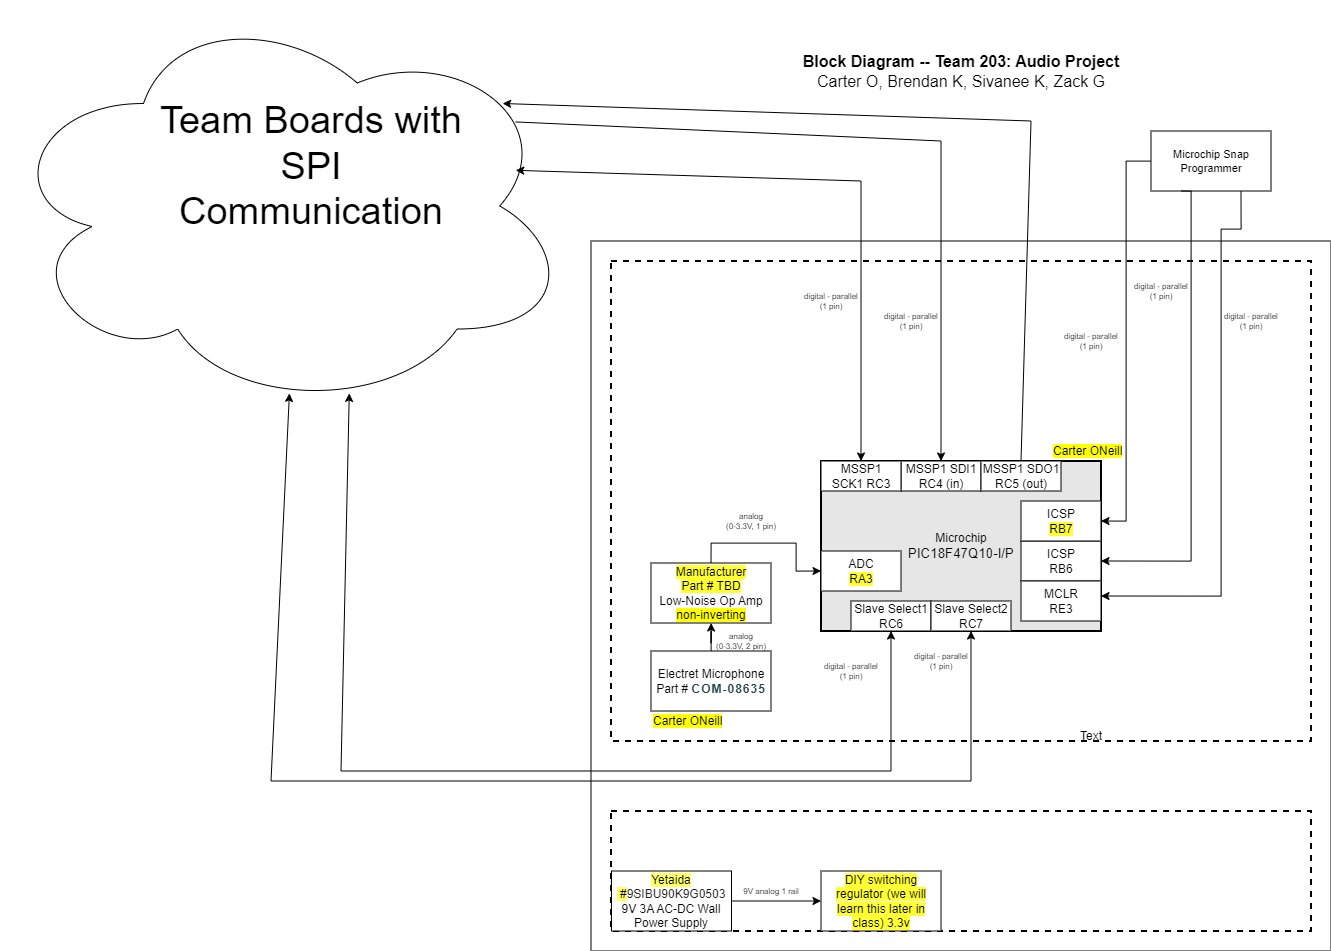

The diagram above was exported from draw.io. Its source (the exported page's mxGraphModel, read from the mxfile embedded in the PNG):
<mxGraphModel dx="3853.5" dy="2578.5" grid="1" gridSize="10" guides="1" tooltips="1" connect="1" arrows="1" fold="1" page="1" pageScale="1.5" pageWidth="1169" pageHeight="827" background="#ffffff" math="0" shadow="0">
  <root>
    <mxCell id="0" style=";html=1;" />
    <mxCell id="1" style=";html=1;" parent="0" />
    <mxCell id="S8yp5X4-lJhxRksTFqpk-8" value="" style="rounded=1;whiteSpace=wrap;html=1;fillColor=none;dashed=1;" parent="1" vertex="1">
      <mxGeometry x="20" y="515" width="155" height="195" as="geometry" />
    </mxCell>
    <mxCell id="S8yp5X4-lJhxRksTFqpk-14" value="" style="rounded=1;whiteSpace=wrap;html=1;fillColor=none;dashed=1;" parent="1" vertex="1">
      <mxGeometry x="190" y="250" width="310" height="380" as="geometry" />
    </mxCell>
    <mxCell id="aC57QmPyYTqG6Asludqg-9" value="" style="rounded=0;whiteSpace=wrap;html=1;fontSize=16;" parent="1" vertex="1">
      <mxGeometry x="-20" y="220" width="740" height="710" as="geometry" />
    </mxCell>
    <mxCell id="zSoxXOAhGFOt2usmLHU0-1" value="" style="rounded=0;whiteSpace=wrap;html=1;fillColor=none;dashed=1;strokeWidth=2;" parent="1" vertex="1">
      <mxGeometry y="240" width="700" height="480" as="geometry" />
    </mxCell>
    <mxCell id="zSoxXOAhGFOt2usmLHU0-2" value="" style="rounded=0;whiteSpace=wrap;html=1;fillColor=none;dashed=1;strokeWidth=2;" parent="1" vertex="1">
      <mxGeometry y="790" width="700" height="120" as="geometry" />
    </mxCell>
    <mxCell id="9j5Bc3N9rgv02oG_bQQu-8" value="Electret Microphone&lt;div&gt;Part #&amp;nbsp;&lt;span style=&quot;background-color: rgb(255, 255, 255); color: rgb(36, 68, 74); font-family: Montserrat, sans-serif; font-weight: 600; letter-spacing: 1px; text-align: start;&quot;&gt;COM-08635&lt;/span&gt;&lt;/div&gt;" style="rounded=0;whiteSpace=wrap;html=1;" parent="1" vertex="1">
      <mxGeometry x="40" y="630" width="120" height="60" as="geometry" />
    </mxCell>
    <mxCell id="J8ns3n-xOa6iXa_PQh_Z-5" style="edgeStyle=orthogonalEdgeStyle;rounded=0;orthogonalLoop=1;jettySize=auto;html=1;exitX=0.5;exitY=0;exitDx=0;exitDy=0;entryX=0;entryY=0.5;entryDx=0;entryDy=0;" parent="1" source="9j5Bc3N9rgv02oG_bQQu-11" target="9j5Bc3N9rgv02oG_bQQu-30" edge="1">
      <mxGeometry relative="1" as="geometry" />
    </mxCell>
    <mxCell id="9j5Bc3N9rgv02oG_bQQu-11" value="&lt;div&gt;&lt;div&gt;&lt;span style=&quot;background-color: rgb(255, 255, 51);&quot;&gt;Manufacturer&lt;/span&gt;&lt;/div&gt;&lt;div&gt;&lt;span style=&quot;background-color: rgb(255, 255, 51);&quot;&gt;Part # TBD&lt;br&gt;&lt;/span&gt;&lt;/div&gt;Low-Noise Op Amp &lt;br&gt;&lt;/div&gt;&lt;div&gt;&lt;span style=&quot;background-color: rgb(255, 255, 0);&quot;&gt;non-inverting&lt;/span&gt;&lt;/div&gt;" style="rounded=0;whiteSpace=wrap;html=1;" parent="1" vertex="1">
      <mxGeometry x="40" y="542" width="120" height="60" as="geometry" />
    </mxCell>
    <mxCell id="9j5Bc3N9rgv02oG_bQQu-15" style="edgeStyle=orthogonalEdgeStyle;rounded=0;sketch=0;orthogonalLoop=1;jettySize=auto;html=1;startArrow=none;startFill=0;strokeWidth=1;" parent="1" source="9j5Bc3N9rgv02oG_bQQu-8" target="9j5Bc3N9rgv02oG_bQQu-11" edge="1">
      <mxGeometry x="30" y="40" as="geometry" />
    </mxCell>
    <mxCell id="9j5Bc3N9rgv02oG_bQQu-47" value="" style="group;strokeWidth=1;" parent="1" vertex="1" connectable="0">
      <mxGeometry x="240" y="440" width="250" height="190" as="geometry" />
    </mxCell>
    <mxCell id="9j5Bc3N9rgv02oG_bQQu-6" value="&lt;div&gt;Microchip&lt;/div&gt;&lt;div&gt;&lt;span style=&quot;font-size: 10pt ; font-family: &amp;#34;arial&amp;#34; ; font-style: normal&quot;&gt;PIC18F47Q10-I/P&lt;/span&gt;&lt;/div&gt;" style="rounded=0;whiteSpace=wrap;html=1;strokeWidth=2;fillColor=#E6E6E6;" parent="9j5Bc3N9rgv02oG_bQQu-47" vertex="1">
      <mxGeometry x="-30" width="280" height="170" as="geometry" />
    </mxCell>
    <mxCell id="9j5Bc3N9rgv02oG_bQQu-30" value="&lt;div&gt;ADC&lt;/div&gt;&lt;div&gt;&lt;span style=&quot;background-color: rgb(255, 255, 51);&quot;&gt;RA3&lt;/span&gt;&lt;/div&gt;" style="rounded=0;whiteSpace=wrap;html=1;" parent="9j5Bc3N9rgv02oG_bQQu-47" vertex="1">
      <mxGeometry x="-30" y="90" width="80" height="40" as="geometry" />
    </mxCell>
    <mxCell id="9j5Bc3N9rgv02oG_bQQu-31" value="&lt;div&gt;ICSP&lt;/div&gt;&lt;div&gt;RB6&lt;/div&gt;" style="rounded=0;whiteSpace=wrap;html=1;" parent="9j5Bc3N9rgv02oG_bQQu-47" vertex="1">
      <mxGeometry x="170" y="80" width="80" height="40" as="geometry" />
    </mxCell>
    <mxCell id="9j5Bc3N9rgv02oG_bQQu-33" value="&lt;div&gt;MCLR&lt;/div&gt;&lt;div&gt;RE3&lt;/div&gt;" style="rounded=0;whiteSpace=wrap;html=1;" parent="9j5Bc3N9rgv02oG_bQQu-47" vertex="1">
      <mxGeometry x="170" y="120" width="80" height="40" as="geometry" />
    </mxCell>
    <mxCell id="aC57QmPyYTqG6Asludqg-1" value="&lt;div&gt;ICSP&lt;/div&gt;&lt;span style=&quot;background-color: rgb(255, 255, 51);&quot;&gt;RB7&lt;/span&gt;" style="rounded=0;whiteSpace=wrap;html=1;" parent="9j5Bc3N9rgv02oG_bQQu-47" vertex="1">
      <mxGeometry x="170" y="40" width="80" height="40" as="geometry" />
    </mxCell>
    <mxCell id="0TIJ-DK9HDOOaPiLegVG-7" value="&lt;div&gt;MSSP1 SDI1 RC4 (in)&lt;/div&gt;" style="rounded=0;whiteSpace=wrap;html=1;" parent="9j5Bc3N9rgv02oG_bQQu-47" vertex="1">
      <mxGeometry x="50" width="80" height="30" as="geometry" />
    </mxCell>
    <mxCell id="0TIJ-DK9HDOOaPiLegVG-17" value="&lt;div&gt;MSSP1 SDO1 RC5 (out)&lt;/div&gt;" style="rounded=0;whiteSpace=wrap;html=1;" parent="9j5Bc3N9rgv02oG_bQQu-47" vertex="1">
      <mxGeometry x="130" width="80" height="30" as="geometry" />
    </mxCell>
    <mxCell id="0TIJ-DK9HDOOaPiLegVG-18" value="&lt;div&gt;Slave Select1&lt;/div&gt;&lt;div&gt;RC6&lt;/div&gt;" style="rounded=0;whiteSpace=wrap;html=1;" parent="9j5Bc3N9rgv02oG_bQQu-47" vertex="1">
      <mxGeometry y="140" width="80" height="30" as="geometry" />
    </mxCell>
    <mxCell id="0TIJ-DK9HDOOaPiLegVG-19" value="&lt;div&gt;Slave Select2&lt;/div&gt;&lt;div&gt;RC7&lt;/div&gt;" style="rounded=0;whiteSpace=wrap;html=1;" parent="9j5Bc3N9rgv02oG_bQQu-47" vertex="1">
      <mxGeometry x="80" y="140" width="80" height="30" as="geometry" />
    </mxCell>
    <mxCell id="JOMnKlJys3NHe0t_5HwK-3" value="&lt;div style=&quot;font-size: 8px&quot;&gt;&lt;div&gt;analog&lt;/div&gt;&lt;div&gt;(0-3.3V, 1 pin)&lt;/div&gt;&lt;/div&gt;" style="text;html=1;strokeColor=none;fillColor=none;align=center;verticalAlign=middle;whiteSpace=wrap;rounded=0;fontSize=8;rotation=0;" parent="1" vertex="1">
      <mxGeometry x="110" y="490" width="60" height="20" as="geometry" />
    </mxCell>
    <mxCell id="jpkk4kh-KNIoBJhRxnaC-1" value="&lt;div style=&quot;font-size: 8px&quot;&gt;analog&lt;/div&gt;&lt;div style=&quot;font-size: 8px&quot;&gt;(0-3.3V, 2 pin)&lt;br&gt;&lt;/div&gt;" style="text;html=1;strokeColor=none;fillColor=none;align=center;verticalAlign=middle;whiteSpace=wrap;rounded=0;fontSize=8;rotation=0;" parent="1" vertex="1">
      <mxGeometry x="100" y="610" width="60" height="20" as="geometry" />
    </mxCell>
    <mxCell id="J8ns3n-xOa6iXa_PQh_Z-14" value="&lt;span style=&quot;background-color: rgb(255, 255, 102);&quot;&gt;Yetaida&lt;/span&gt;&lt;div&gt;&lt;span style=&quot;background-color: rgb(255, 255, 102);&quot;&gt;&amp;nbsp;#&lt;/span&gt;&lt;span style=&quot;font-family: inherit; font-weight: inherit; background-color: rgb(255, 255, 255); color: rgb(33, 33, 33); text-align: left; text-wrap: nowrap;&quot;&gt;&lt;font style=&quot;font-size: 12px;&quot;&gt;9SIBU90K9G0503&lt;/font&gt;&lt;/span&gt;&lt;/div&gt;&lt;div&gt;9V 3A AC-DC Wall Power Supply&lt;/div&gt;" style="rounded=0;whiteSpace=wrap;html=1;" parent="1" vertex="1">
      <mxGeometry x="0.5" y="850" width="120" height="60" as="geometry" />
    </mxCell>
    <mxCell id="aC57QmPyYTqG6Asludqg-8" value="&lt;div style=&quot;font-size: 16px&quot;&gt;&lt;b style=&quot;font-size: 16px&quot;&gt;Block Diagram -- Team 203: Audio Project&lt;/b&gt;&lt;/div&gt;&lt;div style=&quot;font-size: 16px&quot;&gt;Carter O, Brendan K, Sivanee K, Zack G&lt;br style=&quot;font-size: 16px&quot;&gt;&lt;/div&gt;" style="text;html=1;strokeColor=none;fillColor=none;align=center;verticalAlign=middle;whiteSpace=wrap;rounded=0;fontSize=16;" parent="1" vertex="1">
      <mxGeometry x="20" y="20" width="660" height="60" as="geometry" />
    </mxCell>
    <mxCell id="aC57QmPyYTqG6Asludqg-13" style="edgeStyle=orthogonalEdgeStyle;rounded=0;orthogonalLoop=1;jettySize=auto;html=1;entryX=1;entryY=0.5;entryDx=0;entryDy=0;startArrow=none;startFill=0;endArrow=classic;fontSize=11;strokeWidth=1;sketch=0;" parent="1" source="aC57QmPyYTqG6Asludqg-10" target="aC57QmPyYTqG6Asludqg-1" edge="1">
      <mxGeometry relative="1" as="geometry" />
    </mxCell>
    <mxCell id="aC57QmPyYTqG6Asludqg-10" value="Microchip Snap Programmer" style="rounded=0;whiteSpace=wrap;html=1;fontSize=11;" parent="1" vertex="1">
      <mxGeometry x="540" y="110" width="120" height="60" as="geometry" />
    </mxCell>
    <mxCell id="qvk3YT8bBgQgHgqkpW-t-2" value="&lt;div style=&quot;font-size: 8px&quot;&gt;digital - parallel&lt;br&gt;&lt;/div&gt;&lt;div style=&quot;font-size: 8px&quot;&gt;(1 pin)&lt;/div&gt;" style="text;html=1;strokeColor=none;fillColor=none;align=center;verticalAlign=middle;whiteSpace=wrap;rounded=0;fontSize=8;rotation=0;" parent="1" vertex="1">
      <mxGeometry x="450" y="310" width="60" height="20" as="geometry" />
    </mxCell>
    <mxCell id="S8yp5X4-lJhxRksTFqpk-9" value="&lt;span style=&quot;background-color: rgb(255, 255, 0);&quot;&gt;Carter ONeill&lt;/span&gt;" style="text;html=1;strokeColor=none;fillColor=none;align=left;verticalAlign=middle;whiteSpace=wrap;rounded=0;dashed=1;" parent="1" vertex="1">
      <mxGeometry x="40" y="690" width="120" height="20" as="geometry" />
    </mxCell>
    <mxCell id="0TIJ-DK9HDOOaPiLegVG-1" value="&lt;p style=&quot;line-height: 120%&quot;&gt;&lt;span style=&quot;background-color: rgb(255, 255, 51);&quot;&gt;DIY switching regulator (we will learn this later in class) 3.3v&lt;/span&gt;&lt;/p&gt;" style="rounded=0;whiteSpace=wrap;html=1;" parent="1" vertex="1">
      <mxGeometry x="210" y="850" width="120" height="60" as="geometry" />
    </mxCell>
    <mxCell id="0TIJ-DK9HDOOaPiLegVG-3" style="edgeStyle=orthogonalEdgeStyle;rounded=0;orthogonalLoop=1;jettySize=auto;html=1;startArrow=none;startFill=0;endArrow=classic;fontSize=11;strokeWidth=1;sketch=0;entryX=1;entryY=0.5;entryDx=0;entryDy=0;exitX=0.25;exitY=1;exitDx=0;exitDy=0;" parent="1" source="aC57QmPyYTqG6Asludqg-10" target="9j5Bc3N9rgv02oG_bQQu-31" edge="1">
      <mxGeometry relative="1" as="geometry">
        <mxPoint x="680" y="180" as="sourcePoint" />
        <mxPoint x="540" y="530" as="targetPoint" />
        <Array as="points">
          <mxPoint x="580" y="170" />
          <mxPoint x="580" y="540" />
        </Array>
      </mxGeometry>
    </mxCell>
    <mxCell id="0TIJ-DK9HDOOaPiLegVG-4" value="&lt;div style=&quot;font-size: 8px&quot;&gt;digital - parallel&lt;br&gt;&lt;/div&gt;&lt;div style=&quot;font-size: 8px&quot;&gt;(1 pin)&lt;/div&gt;" style="text;html=1;strokeColor=none;fillColor=none;align=center;verticalAlign=middle;whiteSpace=wrap;rounded=0;fontSize=8;rotation=0;" parent="1" vertex="1">
      <mxGeometry x="610" y="290" width="60" height="20" as="geometry" />
    </mxCell>
    <mxCell id="0TIJ-DK9HDOOaPiLegVG-5" style="edgeStyle=orthogonalEdgeStyle;rounded=0;orthogonalLoop=1;jettySize=auto;html=1;startArrow=none;startFill=0;endArrow=classic;fontSize=11;strokeWidth=1;sketch=0;exitX=0.75;exitY=1;exitDx=0;exitDy=0;" parent="1" source="aC57QmPyYTqG6Asludqg-10" edge="1">
      <mxGeometry relative="1" as="geometry">
        <mxPoint x="630" y="185" as="sourcePoint" />
        <mxPoint x="490" y="575" as="targetPoint" />
        <Array as="points">
          <mxPoint x="630" y="208" />
          <mxPoint x="610" y="208" />
          <mxPoint x="610" y="575" />
        </Array>
      </mxGeometry>
    </mxCell>
    <mxCell id="0TIJ-DK9HDOOaPiLegVG-6" value="&lt;div style=&quot;font-size: 8px&quot;&gt;digital - parallel&lt;br&gt;&lt;/div&gt;&lt;div style=&quot;font-size: 8px&quot;&gt;(1 pin)&lt;/div&gt;" style="text;html=1;strokeColor=none;fillColor=none;align=center;verticalAlign=middle;whiteSpace=wrap;rounded=0;fontSize=8;rotation=0;" parent="1" vertex="1">
      <mxGeometry x="520" y="260" width="60" height="20" as="geometry" />
    </mxCell>
    <mxCell id="9j5Bc3N9rgv02oG_bQQu-40" value="&lt;div&gt;MSSP1&lt;/div&gt;&lt;div&gt;SCK1 RC3&lt;/div&gt;" style="rounded=0;whiteSpace=wrap;html=1;" parent="1" vertex="1">
      <mxGeometry x="210" y="440" width="80" height="30" as="geometry" />
    </mxCell>
    <mxCell id="S8yp5X4-lJhxRksTFqpk-17" value="&lt;span style=&quot;background-color: rgb(255, 255, 0);&quot;&gt;Carter ONeill&lt;/span&gt;" style="text;html=1;strokeColor=none;fillColor=none;align=left;verticalAlign=middle;whiteSpace=wrap;rounded=0;dashed=1;" parent="1" vertex="1">
      <mxGeometry x="440" y="420" width="120" height="20" as="geometry" />
    </mxCell>
    <mxCell id="0TIJ-DK9HDOOaPiLegVG-20" value="" style="ellipse;shape=cloud;whiteSpace=wrap;html=1;" parent="1" vertex="1">
      <mxGeometry x="-610" y="-20" width="570" height="410" as="geometry" />
    </mxCell>
    <mxCell id="0TIJ-DK9HDOOaPiLegVG-21" value="Text" style="text;html=1;align=center;verticalAlign=middle;whiteSpace=wrap;rounded=0;" parent="1" vertex="1">
      <mxGeometry x="450" y="700" width="60" height="30" as="geometry" />
    </mxCell>
    <mxCell id="0TIJ-DK9HDOOaPiLegVG-22" value="&lt;font style=&quot;font-size: 38px;&quot;&gt;Team Boards with SPI Communication&lt;/font&gt;" style="text;html=1;align=center;verticalAlign=middle;whiteSpace=wrap;rounded=0;" parent="1" vertex="1">
      <mxGeometry x="-460" y="45" width="320" height="200" as="geometry" />
    </mxCell>
    <mxCell id="0TIJ-DK9HDOOaPiLegVG-23" value="" style="endArrow=classic;startArrow=classic;html=1;rounded=0;entryX=0.903;entryY=0.413;entryDx=0;entryDy=0;entryPerimeter=0;exitX=0.5;exitY=0;exitDx=0;exitDy=0;" parent="1" source="9j5Bc3N9rgv02oG_bQQu-40" target="0TIJ-DK9HDOOaPiLegVG-20" edge="1">
      <mxGeometry width="50" height="50" relative="1" as="geometry">
        <mxPoint x="180" y="690" as="sourcePoint" />
        <mxPoint x="230" y="640" as="targetPoint" />
        <Array as="points">
          <mxPoint x="250" y="160" />
        </Array>
      </mxGeometry>
    </mxCell>
    <mxCell id="0TIJ-DK9HDOOaPiLegVG-24" value="&lt;div style=&quot;font-size: 8px&quot;&gt;digital - parallel&lt;br&gt;&lt;/div&gt;&lt;div style=&quot;font-size: 8px&quot;&gt;(1 pin)&lt;/div&gt;" style="text;html=1;strokeColor=none;fillColor=none;align=center;verticalAlign=middle;whiteSpace=wrap;rounded=0;fontSize=8;rotation=0;" parent="1" vertex="1">
      <mxGeometry x="190" y="270" width="60" height="20" as="geometry" />
    </mxCell>
    <mxCell id="0TIJ-DK9HDOOaPiLegVG-25" value="" style="endArrow=classic;html=1;rounded=0;entryX=0.5;entryY=0;entryDx=0;entryDy=0;exitX=0.903;exitY=0.295;exitDx=0;exitDy=0;exitPerimeter=0;" parent="1" source="0TIJ-DK9HDOOaPiLegVG-20" target="0TIJ-DK9HDOOaPiLegVG-7" edge="1">
      <mxGeometry width="50" height="50" relative="1" as="geometry">
        <mxPoint x="180" y="690" as="sourcePoint" />
        <mxPoint x="230" y="640" as="targetPoint" />
        <Array as="points">
          <mxPoint x="330" y="120" />
        </Array>
      </mxGeometry>
    </mxCell>
    <mxCell id="0TIJ-DK9HDOOaPiLegVG-26" value="&lt;div style=&quot;font-size: 8px&quot;&gt;digital - parallel&lt;br&gt;&lt;/div&gt;&lt;div style=&quot;font-size: 8px&quot;&gt;(1 pin)&lt;/div&gt;" style="text;html=1;strokeColor=none;fillColor=none;align=center;verticalAlign=middle;whiteSpace=wrap;rounded=0;fontSize=8;rotation=0;" parent="1" vertex="1">
      <mxGeometry x="270" y="290" width="60" height="20" as="geometry" />
    </mxCell>
    <mxCell id="0TIJ-DK9HDOOaPiLegVG-27" value="" style="endArrow=classic;html=1;rounded=0;entryX=0.88;entryY=0.25;entryDx=0;entryDy=0;entryPerimeter=0;exitX=0.5;exitY=0;exitDx=0;exitDy=0;" parent="1" source="0TIJ-DK9HDOOaPiLegVG-17" target="0TIJ-DK9HDOOaPiLegVG-20" edge="1">
      <mxGeometry width="50" height="50" relative="1" as="geometry">
        <mxPoint x="180" y="690" as="sourcePoint" />
        <mxPoint x="230" y="640" as="targetPoint" />
        <Array as="points">
          <mxPoint x="420" y="100" />
        </Array>
      </mxGeometry>
    </mxCell>
    <mxCell id="0TIJ-DK9HDOOaPiLegVG-28" value="" style="endArrow=classic;startArrow=classic;html=1;rounded=0;entryX=0.5;entryY=1;entryDx=0;entryDy=0;exitX=0.611;exitY=0.957;exitDx=0;exitDy=0;exitPerimeter=0;" parent="1" source="0TIJ-DK9HDOOaPiLegVG-20" target="0TIJ-DK9HDOOaPiLegVG-18" edge="1">
      <mxGeometry width="50" height="50" relative="1" as="geometry">
        <mxPoint x="180" y="690" as="sourcePoint" />
        <mxPoint x="230" y="640" as="targetPoint" />
        <Array as="points">
          <mxPoint x="-270" y="750" />
          <mxPoint x="280" y="750" />
          <mxPoint x="280" y="670" />
        </Array>
      </mxGeometry>
    </mxCell>
    <mxCell id="0TIJ-DK9HDOOaPiLegVG-29" value="" style="endArrow=classic;startArrow=classic;html=1;rounded=0;entryX=0.5;entryY=1;entryDx=0;entryDy=0;exitX=0.506;exitY=0.957;exitDx=0;exitDy=0;exitPerimeter=0;" parent="1" source="0TIJ-DK9HDOOaPiLegVG-20" target="0TIJ-DK9HDOOaPiLegVG-19" edge="1">
      <mxGeometry width="50" height="50" relative="1" as="geometry">
        <mxPoint x="-252" y="382" as="sourcePoint" />
        <mxPoint x="290" y="620" as="targetPoint" />
        <Array as="points">
          <mxPoint x="-340" y="760" />
          <mxPoint x="290" y="760" />
          <mxPoint x="360" y="760" />
        </Array>
      </mxGeometry>
    </mxCell>
    <mxCell id="0TIJ-DK9HDOOaPiLegVG-30" value="&lt;div style=&quot;font-size: 8px&quot;&gt;digital - parallel&lt;br&gt;&lt;/div&gt;&lt;div style=&quot;font-size: 8px&quot;&gt;(1 pin)&lt;/div&gt;" style="text;html=1;strokeColor=none;fillColor=none;align=center;verticalAlign=middle;whiteSpace=wrap;rounded=0;fontSize=8;rotation=0;" parent="1" vertex="1">
      <mxGeometry x="300" y="630" width="60" height="20" as="geometry" />
    </mxCell>
    <mxCell id="0TIJ-DK9HDOOaPiLegVG-31" value="&lt;div style=&quot;font-size: 8px&quot;&gt;digital - parallel&lt;br&gt;&lt;/div&gt;&lt;div style=&quot;font-size: 8px&quot;&gt;(1 pin)&lt;/div&gt;" style="text;html=1;strokeColor=none;fillColor=none;align=center;verticalAlign=middle;whiteSpace=wrap;rounded=0;fontSize=8;rotation=0;" parent="1" vertex="1">
      <mxGeometry x="210" y="640" width="60" height="20" as="geometry" />
    </mxCell>
    <mxCell id="0TIJ-DK9HDOOaPiLegVG-32" value="" style="endArrow=classic;html=1;rounded=0;exitX=1;exitY=0.5;exitDx=0;exitDy=0;entryX=0;entryY=0.5;entryDx=0;entryDy=0;" parent="1" source="J8ns3n-xOa6iXa_PQh_Z-14" target="0TIJ-DK9HDOOaPiLegVG-1" edge="1">
      <mxGeometry width="50" height="50" relative="1" as="geometry">
        <mxPoint x="180" y="690" as="sourcePoint" />
        <mxPoint x="230" y="640" as="targetPoint" />
      </mxGeometry>
    </mxCell>
    <mxCell id="0TIJ-DK9HDOOaPiLegVG-33" value="&lt;div style=&quot;font-size: 8px&quot;&gt;9V analog 1 rail&lt;/div&gt;" style="text;html=1;strokeColor=none;fillColor=none;align=center;verticalAlign=middle;whiteSpace=wrap;rounded=0;fontSize=8;rotation=0;" parent="1" vertex="1">
      <mxGeometry x="130" y="860" width="60" height="20" as="geometry" />
    </mxCell>
  </root>
</mxGraphModel>